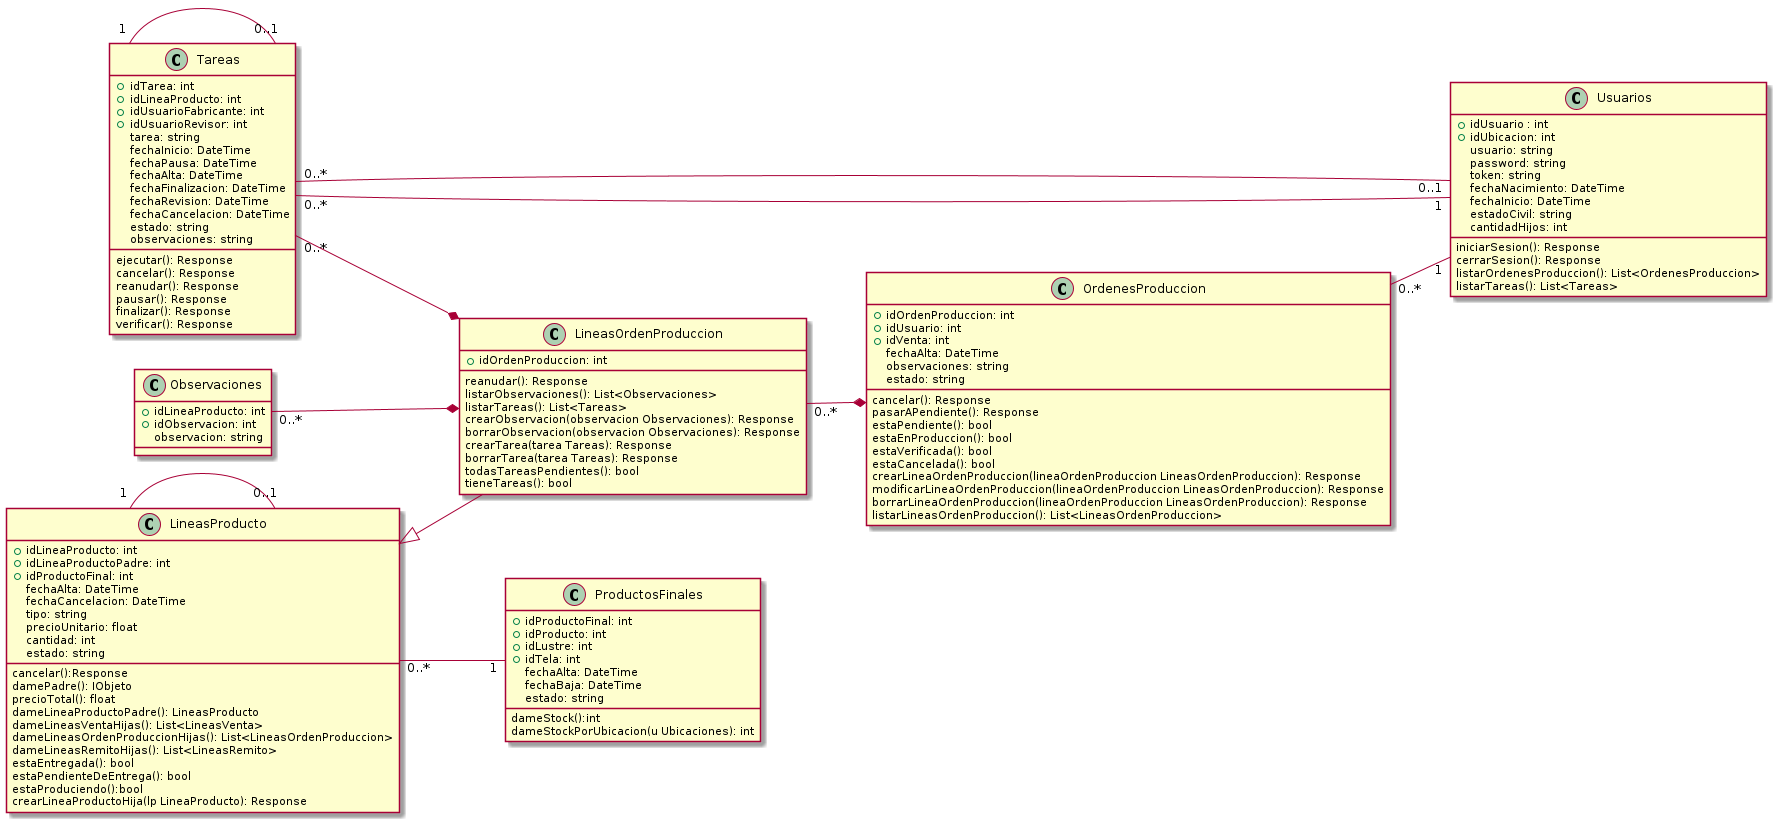

The diagram above was rendered by PlantUML. Its source (embedded in the PNG):
@startuml vistaProduccion
class Usuarios {
   +idUsuario : int
   +idUbicacion: int
   usuario: string
   password: string
   token: string
   fechaNacimiento: DateTime
   fechaInicio: DateTime
   estadoCivil: string
   cantidadHijos: int

   iniciarSesion(): Response
   cerrarSesion(): Response
   listarOrdenesProduccion(): List<OrdenesProduccion>
   listarTareas(): List<Tareas>
}
class Tareas{
    +idTarea: int
    +idLineaProducto: int
    +idUsuarioFabricante: int
    +idUsuarioRevisor: int
    tarea: string
    fechaInicio: DateTime
    fechaPausa: DateTime
    fechaAlta: DateTime
    fechaFinalizacion: DateTime
    fechaRevision: DateTime
    fechaCancelacion: DateTime
    estado: string
    observaciones: string

    ejecutar(): Response
    cancelar(): Response
    reanudar(): Response
    pausar(): Response
    finalizar(): Response
    verificar(): Response
    
}
class OrdenesProduccion{
    +idOrdenProduccion: int
    +idUsuario: int
    +idVenta: int
    fechaAlta: DateTime
    observaciones: string
    estado: string

    cancelar(): Response
    pasarAPendiente(): Response
    estaPendiente(): bool
    estaEnProduccion(): bool
    estaVerificada(): bool
    estaCancelada(): bool
    crearLineaOrdenProduccion(lineaOrdenProduccion LineasOrdenProduccion): Response
    modificarLineaOrdenProduccion(lineaOrdenProduccion LineasOrdenProduccion): Response
    borrarLineaOrdenProduccion(lineaOrdenProduccion LineasOrdenProduccion): Response
    listarLineasOrdenProduccion(): List<LineasOrdenProduccion>

}
class ProductosFinales{
    +idProductoFinal: int   
    +idProducto: int
    +idLustre: int
    +idTela: int
    fechaAlta: DateTime
    fechaBaja: DateTime
    estado: string

    dameStock():int
    dameStockPorUbicacion(u Ubicaciones): int

    
}
class Observaciones{
    +idLineaProducto: int
    +idObservacion: int
    observacion: string
}
class LineasProducto{
    +idLineaProducto: int
    +idLineaProductoPadre: int
    +idProductoFinal: int
    fechaAlta: DateTime
    fechaCancelacion: DateTime
    tipo: string
    precioUnitario: float
    cantidad: int
    estado: string

    
    cancelar():Response
    damePadre(): IObjeto
    precioTotal(): float
    dameLineaProductoPadre(): LineasProducto
    dameLineasVentaHijas(): List<LineasVenta>
    dameLineasOrdenProduccionHijas(): List<LineasOrdenProduccion>
    dameLineasRemitoHijas(): List<LineasRemito>
    estaEntregada(): bool
    estaPendienteDeEntrega(): bool
    estaProduciendo():bool
    crearLineaProductoHija(lp LineaProducto): Response
}
class LineasOrdenProduccion{
    +idOrdenProduccion: int

    reanudar(): Response
    listarObservaciones(): List<Observaciones>
    listarTareas(): List<Tareas>
    crearObservacion(observacion Observaciones): Response
    borrarObservacion(observacion Observaciones): Response
    crearTarea(tarea Tareas): Response
    borrarTarea(tarea Tareas): Response
    todasTareasPendientes(): bool
    tieneTareas(): bool

}


left to right direction
LineasProducto "1" -- "0..1" LineasProducto
LineasProducto <|-- LineasOrdenProduccion
LineasOrdenProduccion "0..*"--* OrdenesProduccion
Tareas "0..*"--"1" Usuarios
Tareas "0..*"--"0..1" Usuarios
Tareas "0..*"--* LineasOrdenProduccion
Tareas "1"--"0..1" Tareas
Observaciones "0..*"--* LineasOrdenProduccion
LineasProducto "0..*"--"1" ProductosFinales
OrdenesProduccion "0..*" -- "1" Usuarios
@enduml